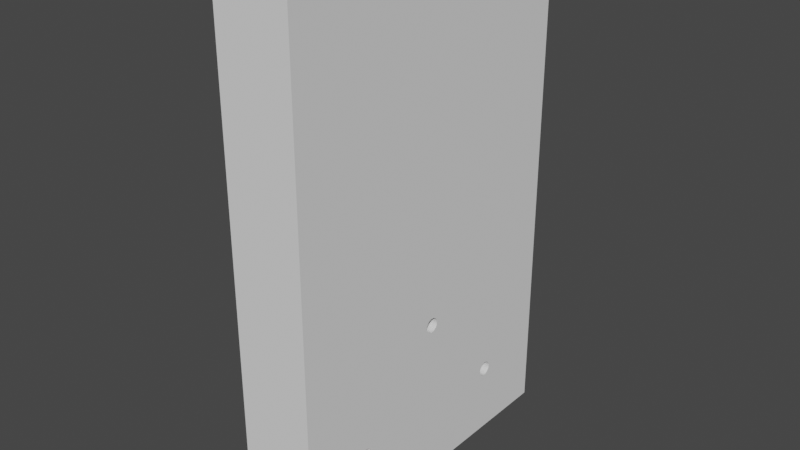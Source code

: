# Source: Door.blend  (saved by Blender 2.82.7; exported with 4.5.12 LTS)
import bpy
from mathutils import Matrix  # noqa: F401  (used for matrix-valued properties, if any)

bpy.ops.wm.read_factory_settings(use_empty=True)
scene = bpy.context.scene
scene.name = 'Scene'

# ---- collections
col_collection = bpy.data.collections.new('Collection'); scene.collection.children.link(col_collection)

# ---- world
world_world = bpy.data.worlds.new('World'); scene.world = world_world
world_world.use_nodes = True; world_world.node_tree.nodes.clear()
_N = world_world.node_tree.nodes; _L = world_world.node_tree.links
n0 = _N.new('ShaderNodeOutputWorld'); n0.name = 'World Output'; n0.location = (300, 300)
n1 = _N.new('ShaderNodeBackground'); n1.name = 'Background'; n1.location = (10, 300)
n1.inputs[0].default_value = (0.05088, 0.05088, 0.05088, 1.0)
_L.new(n1.outputs[0], n0.inputs[0])
n0.is_active_output = True
world_world.color = (0.05088, 0.05088, 0.05088)
world_world.use_sun_shadow = False
world_world.sun_shadow_jitter_overblur = 0.0

# ---- meshes
me_cube_001 = bpy.data.meshes.new('Cube.001')
me_cube_001.from_pydata([(0.1024, 1.521e-08, 0.7784), (0.1024, -0.01114, 0.7773), (0.1024, -0.02185, 0.774), (0.1024, -0.03172, 0.7688), (0.1024, -0.04038, 0.7617), (0.1024, -0.04748, 0.753), (0.1024, -0.05276, 0.7431), (0.1024, -0.056, 0.7324), (0.1024, -0.0571, 0.7213), (0.1024, -0.056, 0.7102), (0.1024, -0.05276, 0.6994), (0.1024, -0.04748, 0.6896), (0.1024, -0.04038, 0.6809), (0.1024, -0.03172, 0.6738), (0.1024, -0.02185, 0.6685), (0.1024, -0.01114, 0.6653), (0.1024, 3.381e-08, 0.6642), (0.1024, 0.01114, 0.6653), (0.1024, 0.02185, 0.6685), (0.1024, 0.03172, 0.6738), (0.1024, 0.04038, 0.6809), (0.1024, 0.04748, 0.6896), (0.1024, 0.05276, 0.6994), (0.1024, 0.056, 0.7102), (0.1024, 0.0571, 0.7213), (0.1024, 0.056, 0.7324), (0.1024, 0.05276, 0.7431), (0.1024, 0.04748, 0.753), (0.1024, 0.04038, 0.7617), (0.1024, 0.03172, 0.7688), (0.1024, 0.02185, 0.774), (0.1024, 0.01114, 0.7773), (0.06772, -0.01546, 0.799), (0.06772, 1.903e-08, 0.8005), (0.06772, -0.03032, 0.7945), (0.06772, -0.04402, 0.7872), (0.06772, -0.05603, 0.7773), (0.06772, -0.06589, 0.7653), (0.06772, -0.07321, 0.7516), (0.06772, -0.07772, 0.7368), (0.06772, -0.07924, 0.7213), (0.06772, -0.07772, 0.7058), (0.06772, -0.07321, 0.691), (0.06772, -0.06589, 0.6773), (0.06772, -0.05603, 0.6653), (0.06772, -0.04402, 0.6554), (0.06772, -0.03032, 0.6481), (0.06772, -0.01546, 0.6436), (0.06772, 4.485e-08, 0.6421), (0.06772, 0.01546, 0.6436), (0.06772, 0.03032, 0.6481), (0.06772, 0.04402, 0.6554), (0.06772, 0.05603, 0.6653), (0.06772, 0.06589, 0.6773), (0.06772, 0.07321, 0.691), (0.06772, 0.07772, 0.7058), (0.06772, 0.07924, 0.7213), (0.06772, 0.07772, 0.7368), (0.06772, 0.07321, 0.7516), (0.06772, 0.06589, 0.7653), (0.06772, 0.05603, 0.7773), (0.06772, 0.04402, 0.7872), (0.06772, 0.03032, 0.7945), (0.06772, 0.01546, 0.799), (0.1434, 0.6732, 0.0571), (0.1434, 0.6621, 0.056), (0.1434, 0.6514, 0.05276), (0.1434, 0.6415, 0.04748), (0.1434, 0.6328, 0.04038), (0.1434, 0.6257, 0.03172), (0.1434, 0.6204, 0.02185), (0.1434, 0.6172, 0.01114), (0.1434, 0.6161, -2.002e-09), (0.1434, 0.6172, -0.01114), (0.1434, 0.6204, -0.02185), (0.1434, 0.6257, -0.03172), (0.1434, 0.6328, -0.04038), (0.1434, 0.6415, -0.04748), (0.1434, 0.6514, -0.05276), (0.1434, 0.6621, -0.056), (0.1434, 0.6732, -0.0571), (0.1434, 0.6843, -0.056), (0.1434, 0.6951, -0.05276), (0.1434, 0.7049, -0.04748), (0.1434, 0.7136, -0.04038), (0.1434, 0.7207, -0.03172), (0.1434, 0.726, -0.02185), (0.1434, 0.7292, -0.01114), (0.1434, 0.7303, 4.882e-08), (0.1434, 0.7292, 0.01114), (0.1434, 0.726, 0.02185), (0.1434, 0.7207, 0.03172), (0.1434, 0.7136, 0.04038), (0.1434, 0.7049, 0.04748), (0.1434, 0.6951, 0.05276), (0.1434, 0.6843, 0.056), (0.1088, 0.6577, 0.07772), (0.1088, 0.6732, 0.07924), (0.1088, 0.6429, 0.07321), (0.1088, 0.6292, 0.06589), (0.1088, 0.6172, 0.05603), (0.1088, 0.6073, 0.04402), (0.1088, 0.6, 0.03032), (0.1088, 0.5955, 0.01546), (0.1088, 0.594, -2.578e-08), (0.1088, 0.5955, -0.01546), (0.1088, 0.6, -0.03032), (0.1088, 0.6073, -0.04402), (0.1088, 0.6172, -0.05603), (0.1088, 0.6292, -0.06589), (0.1088, 0.6429, -0.07321), (0.1088, 0.6577, -0.07772), (0.1088, 0.6732, -0.07924), (0.1088, 0.6887, -0.07772), (0.1088, 0.7035, -0.07321), (0.1088, 0.7172, -0.06589), (0.1088, 0.7292, -0.05603), (0.1088, 0.7391, -0.04402), (0.1088, 0.7464, -0.03032), (0.1088, 0.7509, -0.01546), (0.1088, 0.7524, 4.475e-08), (0.1088, 0.7509, 0.01546), (0.1088, 0.7464, 0.03032), (0.1088, 0.7391, 0.04402), (0.1088, 0.7292, 0.05603), (0.1088, 0.7172, 0.06589), (0.1088, 0.7035, 0.07321), (0.1088, 0.6887, 0.07772), (0.1434, -0.7157, 0.0571), (0.1434, -0.7268, 0.056), (0.1434, -0.7376, 0.05276), (0.1434, -0.7474, 0.04748), (0.1434, -0.7561, 0.04038), (0.1434, -0.7632, 0.03172), (0.1434, -0.7685, 0.02185), (0.1434, -0.7717, 0.01114), (0.1434, -0.7728, -2.002e-09), (0.1434, -0.7717, -0.01114), (0.1434, -0.7685, -0.02185), (0.1434, -0.7632, -0.03172), (0.1434, -0.7561, -0.04038), (0.1434, -0.7474, -0.04748), (0.1434, -0.7376, -0.05276), (0.1434, -0.7268, -0.056), (0.1434, -0.7157, -0.0571), (0.1434, -0.7046, -0.056), (0.1434, -0.6938, -0.05276), (0.1434, -0.684, -0.04748), (0.1434, -0.6753, -0.04038), (0.1434, -0.6682, -0.03172), (0.1434, -0.6629, -0.02185), (0.1434, -0.6597, -0.01114), (0.1434, -0.6586, 4.882e-08), (0.1434, -0.6597, 0.01114), (0.1434, -0.6629, 0.02185), (0.1434, -0.6682, 0.03172), (0.1434, -0.6753, 0.04038), (0.1434, -0.684, 0.04748), (0.1434, -0.6938, 0.05276), (0.1434, -0.7046, 0.056), (0.1088, -0.7312, 0.07772), (0.1088, -0.7157, 0.07924), (0.1088, -0.746, 0.07321), (0.1088, -0.7597, 0.06589), (0.1088, -0.7717, 0.05603), (0.1088, -0.7816, 0.04402), (0.1088, -0.7889, 0.03032), (0.1088, -0.7934, 0.01546), (0.1088, -0.7949, -2.578e-08), (0.1088, -0.7934, -0.01546), (0.1088, -0.7889, -0.03032), (0.1088, -0.7816, -0.04402), (0.1088, -0.7717, -0.05603), (0.1088, -0.7597, -0.06589), (0.1088, -0.746, -0.07321), (0.1088, -0.7312, -0.07772), (0.1088, -0.7157, -0.07924), (0.1088, -0.7002, -0.07772), (0.1088, -0.6854, -0.07321), (0.1088, -0.6717, -0.06589), (0.1088, -0.6597, -0.05603), (0.1088, -0.6498, -0.04402), (0.1088, -0.6425, -0.03032), (0.1088, -0.638, -0.01546), (0.1088, -0.6365, 4.475e-08), (0.1088, -0.638, 0.01546), (0.1088, -0.6425, 0.03032), (0.1088, -0.6498, 0.04402), (0.1088, -0.6597, 0.05603), (0.1088, -0.6717, 0.06589), (0.1088, -0.6854, 0.07321), (0.1088, -0.7002, 0.07772), (-0.2954, -1.275, -0.5586), (-0.2954, -1.275, 3.407), (-0.2954, 1.275, -0.5586), (-0.2954, 1.275, 3.407), (0.2954, -1.275, -0.5586), (0.2954, -1.275, 3.407), (0.2954, 1.275, -0.5586), (0.2954, 1.275, 3.407), (0.2954, -0.7561, 0.04038), (0.2954, -0.6753, 0.04038), (0.2954, -0.6753, -0.04038), (0.2954, -0.6629, -0.02185), (0.2954, -0.6682, 0.03172), (0.2954, -0.7157, 0.0571), (0.2954, -0.6597, -0.01114), (0.2954, -0.7632, 0.03172), (0.2954, -0.7561, -0.04038), (0.2954, -0.7632, -0.03172), (0.2954, -0.7376, -0.05276), (0.2954, -0.6938, 0.05276), (0.2954, -0.6586, 5.547e-08), (0.2954, -0.6597, 0.01114), (0.2954, -0.6682, -0.03172), (0.2954, -0.7046, 0.056), (0.2954, -0.684, 0.04748), (0.2954, -0.7268, 0.056), (0.2954, -0.7474, 0.04748), (0.2954, -0.7376, 0.05276), (0.2954, -0.6629, 0.02185), (0.2954, -0.7474, -0.04748), (0.2954, -0.7728, 4.64e-09), (0.2954, -0.7046, -0.056), (0.2954, -0.7685, -0.02185), (0.2954, -0.684, -0.04748), (0.2954, -0.7717, -0.01114), (0.2954, -0.7717, 0.01114), (0.2954, -0.7157, -0.0571), (0.2954, -0.7268, -0.056), (0.2954, -0.6938, -0.05276), (0.2954, -0.7685, 0.02185), (0.2954, 0.6328, 0.04038), (0.2954, 0.7136, 0.04038), (0.2954, 0.7136, -0.04038), (0.2954, 0.726, -0.02185), (0.2954, 0.7207, 0.03172), (0.2954, 0.6732, 0.0571), (0.2954, 0.7292, -0.01114), (0.2954, 0.6257, 0.03172), (0.2954, 0.6328, -0.04038), (0.2954, 0.6257, -0.03172), (0.2954, 0.6514, -0.05276), (0.2954, 0.6951, 0.05276), (0.2954, 0.7303, 5.547e-08), (0.2954, 0.7292, 0.01114), (0.2954, 0.7207, -0.03172), (0.2954, 0.6843, 0.056), (0.2954, 0.7049, 0.04748), (0.2954, 0.6621, 0.056), (0.2954, 0.6415, 0.04748), (0.2954, 0.6514, 0.05276), (0.2954, 0.726, 0.02185), (0.2954, 0.6415, -0.04748), (0.2954, 0.6161, 4.64e-09), (0.2954, 0.6843, -0.056), (0.2954, 0.6204, -0.02185), (0.2954, 0.7049, -0.04748), (0.2954, 0.6172, -0.01114), (0.2954, 0.6172, 0.01114), (0.2954, 0.6732, -0.0571), (0.2954, 0.6621, -0.056), (0.2954, 0.6951, -0.05276), (0.2954, 0.6204, 0.02185), (0.2954, -0.04038, 0.7617), (0.2954, 0.04038, 0.7617), (0.2954, 0.04038, 0.6809), (0.2954, 0.05276, 0.6994), (0.2954, 0.04748, 0.753), (0.2954, 6.771e-09, 0.7784), (0.2954, 0.056, 0.7102), (0.2954, -0.04748, 0.753), (0.2954, -0.04038, 0.6809), (0.2954, -0.04748, 0.6896), (0.2954, -0.02185, 0.6685), (0.2954, 0.02185, 0.774), (0.2954, 0.0571, 0.7213), (0.2954, 0.056, 0.7324), (0.2954, 0.04748, 0.6896), (0.2954, 0.01114, 0.7773), (0.2954, 0.03172, 0.7688), (0.2954, -0.01114, 0.7773), (0.2954, -0.03172, 0.7688), (0.2954, -0.02185, 0.774), (0.2954, 0.05276, 0.7431), (0.2954, -0.03172, 0.6738), (0.2954, -0.0571, 0.7213), (0.2954, 0.01114, 0.6653), (0.2954, -0.05276, 0.6994), (0.2954, 0.03172, 0.6738), (0.2954, -0.056, 0.7102), (0.2954, -0.056, 0.7324), (0.2954, 2.538e-08, 0.6642), (0.2954, -0.01114, 0.6653), (0.2954, 0.02185, 0.6685), (0.2954, -0.05276, 0.7431)], [], [(9, 41, 40, 8), (32, 34, 35, 36, 37, 38, 39, 40, 41, 42, 43, 44, 45, 46, 47, 48, 49, 50, 51, 52, 53, 54, 55, 56, 57, 58, 59, 60, 61, 62, 63, 33), (18, 50, 49, 17), (27, 59, 58, 26), (5, 37, 36, 4), (14, 46, 45, 13), (23, 55, 54, 22), (1, 32, 33, 0), (0, 33, 63, 31), (10, 42, 41, 9), (19, 51, 50, 18), (28, 60, 59, 27), (6, 38, 37, 5), (15, 47, 46, 14), (24, 56, 55, 23), (2, 34, 32, 1), (11, 43, 42, 10), (20, 52, 51, 19), (29, 61, 60, 28), (7, 39, 38, 6), (16, 48, 47, 15), (25, 57, 56, 24), (3, 35, 34, 2), (12, 44, 43, 11), (21, 53, 52, 20), (30, 62, 61, 29), (8, 40, 39, 7), (17, 49, 48, 16), (26, 58, 57, 25), (4, 36, 35, 3), (13, 45, 44, 12), (22, 54, 53, 21), (31, 63, 62, 30), (73, 105, 104, 72), (96, 98, 99, 100, 101, 102, 103, 104, 105, 106, 107, 108, 109, 110, 111, 112, 113, 114, 115, 116, 117, 118, 119, 120, 121, 122, 123, 124, 125, 126, 127, 97), (82, 114, 113, 81), (91, 123, 122, 90), (69, 101, 100, 68), (78, 110, 109, 77), (87, 119, 118, 86), (65, 96, 97, 64), (64, 97, 127, 95), (74, 106, 105, 73), (83, 115, 114, 82), (92, 124, 123, 91), (70, 102, 101, 69), (79, 111, 110, 78), (88, 120, 119, 87), (66, 98, 96, 65), (75, 107, 106, 74), (84, 116, 115, 83), (93, 125, 124, 92), (71, 103, 102, 70), (80, 112, 111, 79), (89, 121, 120, 88), (67, 99, 98, 66), (76, 108, 107, 75), (85, 117, 116, 84), (94, 126, 125, 93), (72, 104, 103, 71), (81, 113, 112, 80), (90, 122, 121, 89), (68, 100, 99, 67), (77, 109, 108, 76), (86, 118, 117, 85), (95, 127, 126, 94), (137, 169, 168, 136), (160, 162, 163, 164, 165, 166, 167, 168, 169, 170, 171, 172, 173, 174, 175, 176, 177, 178, 179, 180, 181, 182, 183, 184, 185, 186, 187, 188, 189, 190, 191, 161), (146, 178, 177, 145), (155, 187, 186, 154), (133, 165, 164, 132), (142, 174, 173, 141), (151, 183, 182, 150), (129, 160, 161, 128), (128, 161, 191, 159), (138, 170, 169, 137), (147, 179, 178, 146), (156, 188, 187, 155), (134, 166, 165, 133), (143, 175, 174, 142), (152, 184, 183, 151), (130, 162, 160, 129), (139, 171, 170, 138), (148, 180, 179, 147), (157, 189, 188, 156), (135, 167, 166, 134), (144, 176, 175, 143), (153, 185, 184, 152), (131, 163, 162, 130), (140, 172, 171, 139), (149, 181, 180, 148), (158, 190, 189, 157), (136, 168, 167, 135), (145, 177, 176, 144), (154, 186, 185, 153), (132, 164, 163, 131), (141, 173, 172, 140), (150, 182, 181, 149), (159, 191, 190, 158), (192, 193, 195, 194), (194, 195, 199, 198), (198, 199, 244, 238, 235, 246, 234, 257, 262, 255, 260, 261, 242, 253, 240, 241, 256, 258, 254, 212, 206, 203, 214, 202, 225, 230, 223, 228, 229, 210, 221, 208, 209, 224, 226, 222, 197, 196), (196, 197, 193, 192), (194, 198, 196, 192), (199, 195, 193, 197), (217, 129, 128, 205), (220, 154, 153, 213), (200, 132, 131, 218), (222, 136, 135, 227), (211, 158, 157, 216), (205, 128, 159, 215), (231, 134, 133, 207), (212, 152, 151, 206), (228, 144, 143, 229), (226, 137, 136, 222), (225, 147, 146, 230), (227, 135, 134, 231), (230, 146, 145, 223), (215, 159, 158, 211), (202, 148, 147, 225), (206, 151, 150, 203), (210, 142, 141, 221), (218, 131, 130, 219), (203, 150, 149, 214), (204, 155, 154, 220), (201, 156, 155, 204), (213, 153, 152, 212), (214, 149, 148, 202), (209, 139, 138, 224), (219, 130, 129, 217), (216, 157, 156, 201), (224, 138, 137, 226), (223, 145, 144, 228), (229, 143, 142, 210), (197, 222, 227, 231, 207, 200, 218, 219, 217, 205, 215, 211, 216, 201, 204, 220, 213, 212, 199), (208, 140, 139, 209), (221, 141, 140, 208), (207, 133, 132, 200), (249, 65, 64, 237), (252, 90, 89, 245), (232, 68, 67, 250), (254, 72, 71, 259), (243, 94, 93, 248), (237, 64, 95, 247), (263, 70, 69, 239), (212, 254, 259, 263, 239, 232, 250, 251, 249, 237, 276, 270, 267, 278, 266, 289, 294, 287, 292, 293, 274, 285, 272, 273, 288, 290, 286), (244, 88, 87, 238), (260, 80, 79, 261), (258, 73, 72, 254), (257, 83, 82, 262), (259, 71, 70, 263), (262, 82, 81, 255), (247, 95, 94, 243), (234, 84, 83, 257), (238, 87, 86, 235), (242, 78, 77, 253), (250, 67, 66, 251), (235, 86, 85, 246), (236, 91, 90, 252), (233, 92, 91, 236), (245, 89, 88, 244), (246, 85, 84, 234), (241, 75, 74, 256), (251, 66, 65, 249), (248, 93, 92, 233), (256, 74, 73, 258), (255, 81, 80, 260), (261, 79, 78, 242), (240, 76, 75, 241), (253, 77, 76, 240), (239, 69, 68, 232), (281, 1, 0, 269), (284, 26, 25, 277), (264, 4, 3, 282), (286, 8, 7, 291), (275, 30, 29, 280), (269, 0, 31, 279), (295, 6, 5, 271), (276, 24, 23, 270), (292, 16, 15, 293), (290, 9, 8, 286), (289, 19, 18, 294), (291, 7, 6, 295), (294, 18, 17, 287), (279, 31, 30, 275), (266, 20, 19, 289), (270, 23, 22, 267), (274, 14, 13, 285), (282, 3, 2, 283), (267, 22, 21, 278), (268, 27, 26, 284), (265, 28, 27, 268), (277, 25, 24, 276), (286, 291, 295, 271, 264, 282, 283, 281, 269, 279, 275, 280, 265, 268, 284, 277, 276, 237, 247, 243, 248, 233, 236, 252, 245, 244, 199, 212), (278, 21, 20, 266), (273, 11, 10, 288), (283, 2, 1, 281), (280, 29, 28, 265), (288, 10, 9, 290), (287, 17, 16, 292), (293, 15, 14, 274), (272, 12, 11, 273), (285, 13, 12, 272), (271, 5, 4, 264)])
_uv = me_cube_001.uv_layers.new(name='UVMap')
_uv.uv.foreach_set('vector', [0.7188, 1.0, 0.7188, 1.0, 0.75, 1.0, 0.75, 1.0, 0.2968, 0.4854, 0.3418, 0.4717, 0.3833, 0.4496, 0.4197, 0.4197, 0.4496, 0.3833, 0.4717, 0.3418, 0.4854, 0.2968, 0.49, 0.25, 0.4854, 0.2032, 0.4717, 0.1582, 0.4496, 0.1167, 0.4197, 0.08029, 0.3833, 0.05045, 0.3418, 0.02827, 0.2968, 0.01461, 0.25, 0.01, 0.2032, 0.01461, 0.1582, 0.02827, 0.1167, 0.05045, 0.08029, 0.08029, 0.05045, 0.1167, 0.02827, 0.1582, 0.01461, 0.2032, 0.01, 0.25, 0.01461, 0.2968, 0.02827, 0.3418, 0.05045, 0.3833, 0.08029, 0.4197, 0.1167, 0.4496, 0.1582, 0.4717, 0.2032, 0.4854, 0.25, 0.49, 0.4375, 1.0, 0.4375, 1.0, 0.4688, 1.0, 0.4688, 1.0, 0.1562, 1.0, 0.1562, 1.0, 0.1875, 1.0, 0.1875, 1.0, 0.8438, 1.0, 0.8438, 1.0, 0.875, 1.0, 0.875, 1.0, 0.5625, 1.0, 0.5625, 1.0, 0.5938, 1.0, 0.5938, 1.0, 0.2812, 1.0, 0.2812, 1.0, 0.3125, 1.0, 0.3125, 1.0, 0.9688, 1.0, 0.9688, 1.0, 1.0, 1.0, 1.0, 1.0, 0.0, 1.0, 0.0, 1.0, 0.03125, 1.0, 0.03125, 1.0, 0.6875, 1.0, 0.6875, 1.0, 0.7188, 1.0, 0.7188, 1.0, 0.4062, 1.0, 0.4062, 1.0, 0.4375, 1.0, 0.4375, 1.0, 0.125, 1.0, 0.125, 1.0, 0.1562, 1.0, 0.1562, 1.0, 0.8125, 1.0, 0.8125, 1.0, 0.8438, 1.0, 0.8438, 1.0, 0.5312, 1.0, 0.5312, 1.0, 0.5625, 1.0, 0.5625, 1.0, 0.25, 1.0, 0.25, 1.0, 0.2812, 1.0, 0.2812, 1.0, 0.9375, 1.0, 0.9375, 1.0, 0.9688, 1.0, 0.9688, 1.0, 0.6562, 1.0, 0.6562, 1.0, 0.6875, 1.0, 0.6875, 1.0, 0.375, 1.0, 0.375, 1.0, 0.4062, 1.0, 0.4062, 1.0, 0.09375, 1.0, 0.09375, 1.0, 0.125, 1.0, 0.125, 1.0, 0.7812, 1.0, 0.7812, 1.0, 0.8125, 1.0, 0.8125, 1.0, 0.5, 1.0, 0.5, 1.0, 0.5312, 1.0, 0.5312, 1.0, 0.2188, 1.0, 0.2188, 1.0, 0.25, 1.0, 0.25, 1.0, 0.9062, 1.0, 0.9062, 1.0, 0.9375, 1.0, 0.9375, 1.0, 0.625, 1.0, 0.625, 1.0, 0.6562, 1.0, 0.6562, 1.0, 0.3438, 1.0, 0.3438, 1.0, 0.375, 1.0, 0.375, 1.0, 0.0625, 1.0, 0.0625, 1.0, 0.09375, 1.0, 0.09375, 1.0, 0.75, 1.0, 0.75, 1.0, 0.7812, 1.0, 0.7812, 1.0, 0.4688, 1.0, 0.4688, 1.0, 0.5, 1.0, 0.5, 1.0, 0.1875, 1.0, 0.1875, 1.0, 0.2188, 1.0, 0.2188, 1.0, 0.875, 1.0, 0.875, 1.0, 0.9062, 1.0, 0.9062, 1.0, 0.5938, 1.0, 0.5938, 1.0, 0.625, 1.0, 0.625, 1.0, 0.3125, 1.0, 0.3125, 1.0, 0.3438, 1.0, 0.3438, 1.0, 0.03125, 1.0, 0.03125, 1.0, 0.0625, 1.0, 0.0625, 1.0, -0.2056, 0.7688, -0.2096, 0.7582, -0.2054, 0.7581, -0.2026, 0.7687, -0.4051, 0.7958, -0.4086, 0.799, -0.4127, 0.8015, -0.4173, 0.8032, -0.4222, 0.8041, -0.4271, 0.8041, -0.432, 0.8032, -0.4365, 0.8015, -0.4407, 0.799, -0.4441, 0.7958, -0.4469, 0.792, -0.4488, 0.7878, -0.4498, 0.7834, -0.4498, 0.7788, -0.4488, 0.7744, -0.4469, 0.7702, -0.4441, 0.7664, -0.4407, 0.7632, -0.4365, 0.7606, -0.432, 0.7589, -0.4271, 0.758, -0.4222, 0.758, -0.4173, 0.7589, -0.4127, 0.7606, -0.4086, 0.7632, -0.4051, 0.7664, -0.4024, 0.7702, -0.4005, 0.7744, -0.3995, 0.7788, -0.3995, 0.7834, -0.4005, 0.7878, -0.4024, 0.792, -0.3885, 0.7692, -0.3913, 0.7584, -0.3866, 0.7581, -0.3851, 0.769, -0.3143, 0.7689, -0.3177, 0.7584, -0.3132, 0.7582, -0.311, 0.7688, -0.1922, 0.7688, -0.1909, 0.7582, -0.1861, 0.7584, -0.1887, 0.769, -0.3746, 0.769, -0.372, 0.7581, -0.3677, 0.7584, -0.3714, 0.7692, -0.3004, 0.7687, -0.2985, 0.7581, -0.2939, 0.7582, -0.2971, 0.7688, -0.1389, 0.7687, -0.1409, 0.7581, -0.136, 0.758, -0.1354, 0.7687, -0.1354, 0.7687, -0.136, 0.758, -0.1311, 0.758, -0.1318, 0.7687, -0.2083, 0.769, -0.2133, 0.7584, -0.2096, 0.7582, -0.2056, 0.7688, -0.3916, 0.7694, -0.3957, 0.7587, -0.3913, 0.7584, -0.3885, 0.7692, -0.3172, 0.7691, -0.3218, 0.7586, -0.3177, 0.7584, -0.3143, 0.7689, -0.1957, 0.7687, -0.1959, 0.7581, -0.1909, 0.7582, -0.1922, 0.7688, -0.378, 0.7689, -0.3768, 0.758, -0.372, 0.7581, -0.3746, 0.769, -0.3039, 0.7687, -0.3034, 0.758, -0.2985, 0.7581, -0.3004, 0.7687, -0.1422, 0.7688, -0.1455, 0.7583, -0.1409, 0.7581, -0.1389, 0.7687, -0.2104, 0.7691, -0.2162, 0.7586, -0.2133, 0.7584, -0.2083, 0.769, -0.3944, 0.7698, -0.3995, 0.7592, -0.3957, 0.7587, -0.3916, 0.7694, -0.125, 0.7688, -0.1217, 0.7583, -0.1176, 0.7585, -0.1221, 0.769, -0.1992, 0.7687, -0.2008, 0.758, -0.1959, 0.7581, -0.1957, 0.7687, -0.3815, 0.7689, -0.3817, 0.758, -0.3768, 0.758, -0.378, 0.7689, -0.3075, 0.7687, -0.3083, 0.7581, -0.3034, 0.758, -0.3039, 0.7687, -0.1452, 0.769, -0.1496, 0.7585, -0.1455, 0.7583, -0.1422, 0.7688, -0.3687, 0.7694, -0.3638, 0.7587, -0.3607, 0.7592, -0.3664, 0.7698, -0.2941, 0.7689, -0.2898, 0.7584, -0.2863, 0.7586, -0.2916, 0.7691, -0.1283, 0.7687, -0.1262, 0.7581, -0.1217, 0.7583, -0.125, 0.7688, -0.2026, 0.7687, -0.2054, 0.7581, -0.2008, 0.758, -0.1992, 0.7687, -0.3851, 0.769, -0.3866, 0.7581, -0.3817, 0.758, -0.3815, 0.7689, -0.311, 0.7688, -0.3132, 0.7582, -0.3083, 0.7581, -0.3075, 0.7687, -0.1887, 0.769, -0.1861, 0.7584, -0.1816, 0.7586, -0.1855, 0.7691, -0.3714, 0.7692, -0.3677, 0.7584, -0.3638, 0.7587, -0.3687, 0.7694, -0.2971, 0.7688, -0.2939, 0.7582, -0.2898, 0.7584, -0.2941, 0.7689, -0.1318, 0.7687, -0.1311, 0.758, -0.1262, 0.7581, -0.1283, 0.7687, -0.2402, 0.7688, -0.2442, 0.7582, -0.24, 0.7581, -0.2371, 0.7687, -0.4944, 0.7664, -0.4909, 0.7632, -0.4868, 0.7606, -0.4822, 0.7589, -0.4774, 0.758, -0.4724, 0.758, -0.4676, 0.7589, -0.463, 0.7606, -0.4589, 0.7632, -0.4554, 0.7664, -0.4526, 0.7702, -0.4507, 0.7744, -0.4498, 0.7788, -0.4498, 0.7834, -0.4507, 0.7878, -0.4526, 0.792, -0.4554, 0.7958, -0.4589, 0.799, -0.463, 0.8015, -0.4676, 0.8032, -0.4724, 0.8041, -0.4774, 0.8041, -0.4822, 0.8032, -0.4868, 0.8015, -0.4909, 0.799, -0.4944, 0.7958, -0.4971, 0.792, -0.499, 0.7878, -0.5, 0.7834, -0.5, 0.7788, -0.499, 0.7744, -0.4971, 0.7702, -0.3496, 0.7692, -0.3525, 0.7584, -0.3478, 0.7581, -0.3462, 0.769, -0.2787, 0.7689, -0.2822, 0.7584, -0.2776, 0.7582, -0.2754, 0.7688, -0.2267, 0.7688, -0.2255, 0.7582, -0.2207, 0.7584, -0.2232, 0.769, -0.3357, 0.769, -0.3332, 0.7581, -0.3288, 0.7584, -0.3326, 0.7692, -0.2649, 0.7687, -0.263, 0.7581, -0.2584, 0.7582, -0.2616, 0.7688, -0.1709, 0.7687, -0.1729, 0.7581, -0.168, 0.758, -0.1674, 0.7687, -0.1674, 0.7687, -0.168, 0.758, -0.1631, 0.758, -0.1638, 0.7687, -0.2428, 0.769, -0.2478, 0.7584, -0.2442, 0.7582, -0.2402, 0.7688, -0.3528, 0.7694, -0.3569, 0.7587, -0.3525, 0.7584, -0.3496, 0.7692, -0.2817, 0.7691, -0.2863, 0.7586, -0.2822, 0.7584, -0.2787, 0.7689, -0.2303, 0.7687, -0.2304, 0.7581, -0.2255, 0.7582, -0.2267, 0.7688, -0.3391, 0.7689, -0.3379, 0.758, -0.3332, 0.7581, -0.3357, 0.769, -0.2684, 0.7687, -0.2678, 0.758, -0.263, 0.7581, -0.2649, 0.7687, -0.1742, 0.7688, -0.1775, 0.7583, -0.1729, 0.7581, -0.1709, 0.7687, -0.2449, 0.7691, -0.2507, 0.7586, -0.2478, 0.7584, -0.2428, 0.769, -0.3555, 0.7698, -0.3607, 0.7592, -0.3569, 0.7587, -0.3528, 0.7694, -0.1571, 0.7688, -0.1537, 0.7583, -0.1496, 0.7585, -0.1541, 0.769, -0.2338, 0.7687, -0.2353, 0.758, -0.2304, 0.7581, -0.2303, 0.7687, -0.3427, 0.7689, -0.3428, 0.758, -0.3379, 0.758, -0.3391, 0.7689, -0.2719, 0.7687, -0.2728, 0.7581, -0.2678, 0.758, -0.2684, 0.7687, -0.1772, 0.769, -0.1816, 0.7585, -0.1775, 0.7583, -0.1742, 0.7688, -0.3298, 0.7694, -0.325, 0.7587, -0.3218, 0.7592, -0.3275, 0.7698, -0.2586, 0.7689, -0.2543, 0.7584, -0.2507, 0.7586, -0.256, 0.7691, -0.1603, 0.7687, -0.1583, 0.7581, -0.1537, 0.7583, -0.1571, 0.7688, -0.2371, 0.7687, -0.24, 0.7581, -0.2353, 0.758, -0.2338, 0.7687, -0.3462, 0.769, -0.3478, 0.7581, -0.3428, 0.758, -0.3427, 0.7689, -0.2754, 0.7688, -0.2776, 0.7582, -0.2728, 0.7581, -0.2719, 0.7687, -0.2232, 0.769, -0.2207, 0.7584, -0.2162, 0.7586, -0.22, 0.7691, -0.3326, 0.7692, -0.3288, 0.7584, -0.325, 0.7587, -0.3298, 0.7694, -0.2616, 0.7688, -0.2584, 0.7582, -0.2543, 0.7584, -0.2586, 0.7689, -0.1638, 0.7687, -0.1631, 0.758, -0.1583, 0.7581, -0.1603, 0.7687, 0.3125, 0.758, 0.3125, -0.5, 1.125, -0.5, 1.125, 0.758, 1.313, 0.6326, 1.313, -0.5, 1.5, -0.4927, 1.5, 0.6399, 0.3125, -0.5, 0.3125, 0.758, 0.1389, 0.129, 0.1386, 0.1258, 0.1375, 0.1226, 0.1358, 0.1197, 0.1336, 0.1172, 0.1308, 0.1151, 0.1277, 0.1136, 0.1243, 0.1126, 0.1207, 0.1123, 0.1172, 0.1126, 0.1138, 0.1136, 0.1106, 0.1151, 0.1079, 0.1172, 0.1056, 0.1197, 0.1039, 0.1226, 0.1029, 0.1258, 0.1025, 0.129, -0.3035, 0.129, -0.3039, 0.1258, -0.3049, 0.1226, -0.3066, 0.1197, -0.3089, 0.1172, -0.3116, 0.1151, -0.3148, 0.1136, -0.3182, 0.1126, -0.3217, 0.1123, -0.3253, 0.1126, -0.3287, 0.1136, -0.3318, 0.1151, -0.3346, 0.1172, -0.3369, 0.1197, -0.3385, 0.1226, -0.3396, 0.1258, -0.3399, 0.129, -0.5, 0.758, -0.5, -0.5, 1.313, -0.5, 1.313, 0.7529, 1.125, 0.7543, 1.125, -0.4986, 1.313, 0.6399, 1.5, 0.6413, 1.5, 1.384, 1.313, 1.383, 1.312, 1.5, 1.125, 1.5, 1.125, 0.7543, 1.312, 0.7543, -0.1709, 0.813, -0.1709, 0.7687, -0.1674, 0.7687, -0.1674, 0.8129, -0.2751, 0.8131, -0.2754, 0.7688, -0.2719, 0.7687, -0.2716, 0.813, -0.2243, 0.8132, -0.2232, 0.769, -0.22, 0.7691, -0.2211, 0.8134, -0.2382, 0.813, -0.2371, 0.7687, -0.2338, 0.7687, -0.2349, 0.8129, -0.1603, 0.813, -0.1603, 0.7687, -0.1571, 0.7688, -0.157, 0.8131, -0.1674, 0.8129, -0.1674, 0.7687, -0.1638, 0.7687, -0.1638, 0.8129, -0.2314, 0.813, -0.2303, 0.7687, -0.2267, 0.7688, -0.2278, 0.8131, -0.268, 0.8129, -0.2684, 0.7687, -0.2649, 0.7687, -0.2645, 0.813, -0.342, 0.813, -0.3427, 0.7689, -0.3391, 0.7689, -0.3385, 0.813, -0.2413, 0.8131, -0.2402, 0.7688, -0.2371, 0.7687, -0.2382, 0.813, -0.3521, 0.8135, -0.3528, 0.7694, -0.3496, 0.7692, -0.349, 0.8132, -0.2349, 0.8129, -0.2338, 0.7687, -0.2303, 0.7687, -0.2314, 0.813, -0.349, 0.8132, -0.3496, 0.7692, -0.3462, 0.769, -0.3456, 0.813, -0.1638, 0.8129, -0.1638, 0.7687, -0.1603, 0.7687, -0.1603, 0.813, -0.3549, 0.8138, -0.3555, 0.7698, -0.3528, 0.7694, -0.3521, 0.8135, -0.2645, 0.813, -0.2649, 0.7687, -0.2616, 0.7688, -0.2612, 0.8131, -0.3351, 0.813, -0.3357, 0.769, -0.3326, 0.7692, -0.3319, 0.8132, -0.1772, 0.8133, -0.1772, 0.769, -0.1742, 0.7688, -0.1742, 0.8131, -0.2612, 0.8131, -0.2616, 0.7688, -0.2586, 0.7689, -0.2582, 0.8132, -0.2783, 0.8132, -0.2787, 0.7689, -0.2754, 0.7688, -0.2751, 0.8131, -0.2813, 0.8134, -0.2817, 0.7691, -0.2787, 0.7689, -0.2783, 0.8132, -0.2716, 0.813, -0.2719, 0.7687, -0.2684, 0.7687, -0.268, 0.8129, -0.2582, 0.8132, -0.2586, 0.7689, -0.256, 0.7691, -0.2557, 0.8134, -0.246, 0.8134, -0.2449, 0.7691, -0.2428, 0.769, -0.2439, 0.8132, -0.1742, 0.8131, -0.1742, 0.7688, -0.1709, 0.7687, -0.1709, 0.813, -0.157, 0.8131, -0.1571, 0.7688, -0.1541, 0.769, -0.1541, 0.8133, -0.2439, 0.8132, -0.2428, 0.769, -0.2402, 0.7688, -0.2413, 0.8131, -0.3456, 0.813, -0.3462, 0.769, -0.3427, 0.7689, -0.342, 0.813, -0.3385, 0.813, -0.3391, 0.7689, -0.3357, 0.769, -0.3351, 0.813, -0.5, 0.758, -0.3399, 0.129, -0.3396, 0.1323, -0.3385, 0.1354, -0.3369, 0.1383, -0.3346, 0.1408, -0.3318, 0.1429, -0.3287, 0.1444, -0.3253, 0.1454, -0.3217, 0.1457, -0.3182, 0.1454, -0.3148, 0.1444, -0.3116, 0.1429, -0.3089, 0.1408, -0.3066, 0.1383, -0.3049, 0.1354, -0.3039, 0.1323, -0.3035, 0.129, 0.3125, 0.758, -0.3292, 0.8135, -0.3298, 0.7694, -0.3275, 0.7698, -0.3269, 0.8138, -0.3319, 0.8132, -0.3326, 0.7692, -0.3298, 0.7694, -0.3292, 0.8135, -0.2278, 0.8131, -0.2267, 0.7688, -0.2232, 0.769, -0.2243, 0.8132, -0.1388, 0.813, -0.1389, 0.7687, -0.1354, 0.7687, -0.1353, 0.8129, -0.3106, 0.8131, -0.311, 0.7688, -0.3075, 0.7687, -0.3071, 0.813, -0.1898, 0.8132, -0.1887, 0.769, -0.1855, 0.7691, -0.1866, 0.8134, -0.2037, 0.813, -0.2026, 0.7687, -0.1992, 0.7687, -0.2003, 0.8129, -0.1283, 0.813, -0.1283, 0.7687, -0.125, 0.7688, -0.125, 0.8131, -0.1353, 0.8129, -0.1354, 0.7687, -0.1318, 0.7687, -0.1318, 0.8129, -0.1968, 0.813, -0.1957, 0.7687, -0.1922, 0.7688, -0.1933, 0.8131, -0.3035, 0.129, 0.1025, 0.129, 0.1029, 0.1323, 0.1039, 0.1354, 0.1056, 0.1383, 0.1079, 0.1408, 0.1106, 0.1429, 0.1138, 0.1444, 0.1172, 0.1454, 0.1207, 0.1457, -0.07555, 0.2622, -0.07589, 0.2602, -0.07693, 0.2582, -0.07861, 0.2564, -0.08087, 0.2548, -0.08363, 0.2535, -0.08678, 0.2525, -0.09018, 0.2519, -0.09374, 0.2517, -0.09728, 0.2519, -0.1007, 0.2525, -0.1038, 0.2534, -0.1066, 0.2548, -0.1089, 0.2563, -0.1105, 0.2582, -0.1116, 0.2601, -0.1119, 0.2622, -0.3036, 0.8129, -0.3039, 0.7687, -0.3004, 0.7687, -0.3001, 0.813, -0.3809, 0.813, -0.3815, 0.7689, -0.378, 0.7689, -0.3773, 0.813, -0.2067, 0.8131, -0.2056, 0.7688, -0.2026, 0.7687, -0.2037, 0.813, -0.391, 0.8135, -0.3916, 0.7694, -0.3885, 0.7692, -0.3878, 0.8132, -0.2003, 0.8129, -0.1992, 0.7687, -0.1957, 0.7687, -0.1968, 0.813, -0.3878, 0.8132, -0.3885, 0.7692, -0.3851, 0.769, -0.3844, 0.813, -0.1318, 0.8129, -0.1318, 0.7687, -0.1283, 0.7687, -0.1283, 0.813, -0.3937, 0.8138, -0.3944, 0.7698, -0.3916, 0.7694, -0.391, 0.8135, -0.3001, 0.813, -0.3004, 0.7687, -0.2971, 0.7688, -0.2968, 0.8131, -0.3739, 0.813, -0.3746, 0.769, -0.3714, 0.7692, -0.3708, 0.8132, -0.1451, 0.8133, -0.1452, 0.769, -0.1422, 0.7688, -0.1422, 0.8131, -0.2968, 0.8131, -0.2971, 0.7688, -0.2941, 0.7689, -0.2938, 0.8132, -0.3139, 0.8132, -0.3143, 0.7689, -0.311, 0.7688, -0.3106, 0.8131, -0.3168, 0.8134, -0.3172, 0.7691, -0.3143, 0.7689, -0.3139, 0.8132, -0.3071, 0.813, -0.3075, 0.7687, -0.3039, 0.7687, -0.3036, 0.8129, -0.2938, 0.8132, -0.2941, 0.7689, -0.2916, 0.7691, -0.2912, 0.8134, -0.2115, 0.8134, -0.2104, 0.7691, -0.2083, 0.769, -0.2094, 0.8132, -0.1422, 0.8131, -0.1422, 0.7688, -0.1389, 0.7687, -0.1388, 0.813, -0.125, 0.8131, -0.125, 0.7688, -0.1221, 0.769, -0.1221, 0.8133, -0.2094, 0.8132, -0.2083, 0.769, -0.2056, 0.7688, -0.2067, 0.8131, -0.3844, 0.813, -0.3851, 0.769, -0.3815, 0.7689, -0.3809, 0.813, -0.3773, 0.813, -0.378, 0.7689, -0.3746, 0.769, -0.3739, 0.813, -0.368, 0.8135, -0.3687, 0.7694, -0.3664, 0.7698, -0.3657, 0.8138, -0.3708, 0.8132, -0.3714, 0.7692, -0.3687, 0.7694, -0.368, 0.8135, -0.1933, 0.8131, -0.1922, 0.7688, -0.1887, 0.769, -0.1898, 0.8132, 0.9688, 0.6659, 0.9688, 1.0, 1.0, 1.0, 1.0, 0.6659, 0.1875, 0.6659, 0.1875, 1.0, 0.2188, 1.0, 0.2188, 0.6659, 0.875, 0.6659, 0.875, 1.0, 0.9062, 1.0, 0.9062, 0.6659, 0.75, 0.6659, 0.75, 1.0, 0.7812, 1.0, 0.7812, 0.6659, 0.0625, 0.6659, 0.0625, 1.0, 0.09375, 1.0, 0.09375, 0.6659, 0.0, 0.6659, 0.0, 1.0, 0.03125, 1.0, 0.03125, 0.6659, 0.8125, 0.6659, 0.8125, 1.0, 0.8438, 1.0, 0.8438, 0.6659, 0.25, 0.6659, 0.25, 1.0, 0.2812, 1.0, 0.2812, 0.6659, 0.5, 0.6659, 0.5, 1.0, 0.5312, 1.0, 0.5312, 0.6659, 0.7188, 0.6659, 0.7188, 1.0, 0.75, 1.0, 0.75, 0.6659, 0.4062, 0.6659, 0.4062, 1.0, 0.4375, 1.0, 0.4375, 0.6659, 0.7812, 0.6659, 0.7812, 1.0, 0.8125, 1.0, 0.8125, 0.6659, 0.4375, 0.6659, 0.4375, 1.0, 0.4688, 1.0, 0.4688, 0.6659, 0.03125, 0.6659, 0.03125, 1.0, 0.0625, 1.0, 0.0625, 0.6659, 0.375, 0.6659, 0.375, 1.0, 0.4062, 1.0, 0.4062, 0.6659, 0.2812, 0.6659, 0.2812, 1.0, 0.3125, 1.0, 0.3125, 0.6659, 0.5625, 0.6659, 0.5625, 1.0, 0.5938, 1.0, 0.5938, 0.6659, 0.9062, 0.6659, 0.9062, 1.0, 0.9375, 1.0, 0.9375, 0.6659, 0.3125, 0.6659, 0.3125, 1.0, 0.3438, 1.0, 0.3438, 0.6659, 0.1562, 0.6659, 0.1562, 1.0, 0.1875, 1.0, 0.1875, 0.6659, 0.125, 0.6659, 0.125, 1.0, 0.1562, 1.0, 0.1562, 0.6659, 0.2188, 0.6659, 0.2188, 1.0, 0.25, 1.0, 0.25, 0.6659, -0.1119, 0.2622, -0.1116, 0.2643, -0.1105, 0.2662, -0.1089, 0.2681, -0.1066, 0.2697, -0.1038, 0.271, -0.1007, 0.2719, -0.09728, 0.2725, -0.09374, 0.2728, -0.09019, 0.2725, -0.08678, 0.272, -0.08363, 0.271, -0.08087, 0.2697, -0.07861, 0.2681, -0.07693, 0.2663, -0.07589, 0.2643, -0.07555, 0.2622, 0.1207, 0.1457, 0.1243, 0.1454, 0.1277, 0.1444, 0.1308, 0.1429, 0.1336, 0.1408, 0.1358, 0.1383, 0.1375, 0.1354, 0.1386, 0.1323, 0.1389, 0.129, 0.3125, 0.758, -0.3035, 0.129, 0.3438, 0.6659, 0.3438, 1.0, 0.375, 1.0, 0.375, 0.6659, 0.6562, 0.6659, 0.6562, 1.0, 0.6875, 1.0, 0.6875, 0.6659, 0.9375, 0.6659, 0.9375, 1.0, 0.9688, 1.0, 0.9688, 0.6659, 0.09375, 0.6659, 0.09375, 1.0, 0.125, 1.0, 0.125, 0.6659, 0.6875, 0.6659, 0.6875, 1.0, 0.7188, 1.0, 0.7188, 0.6659, 0.4688, 0.6659, 0.4688, 1.0, 0.5, 1.0, 0.5, 0.6659, 0.5312, 0.6659, 0.5312, 1.0, 0.5625, 1.0, 0.5625, 0.6659, 0.625, 0.6659, 0.625, 1.0, 0.6562, 1.0, 0.6562, 0.6659, 0.5938, 0.6659, 0.5938, 1.0, 0.625, 1.0, 0.625, 0.6659, 0.8438, 0.6659, 0.8438, 1.0, 0.875, 1.0, 0.875, 0.6659])
me_cube_001.use_remesh_fix_poles = True
me_cube_001.use_remesh_preserve_attributes = False
me_cube_001.use_mirror_vertex_groups = False
me_cube_001.update()

# ---- objects
ob_cube = bpy.data.objects.new('Cube', me_cube_001)

# ---- transforms, parenting, visibility, modifiers, constraints
ob_cube.location = (0.0, 0.0, 0.0)
ob_cube.lineart.crease_threshold = 0.0

# ---- collection membership
col_collection.objects.link(ob_cube)

# ---- scene / render settings (as saved in the file)
scene.frame_start = 1; scene.frame_end = 250; scene.frame_set(1)
scene.render.engine = 'BLENDER_EEVEE_NEXT'
scene.cycles.use_denoising = False
scene.cycles.samples = 128
scene.cycles.sampling_pattern = 'TABULATED_SOBOL'
scene.cycles.use_adaptive_sampling = False
scene.cycles.use_light_tree = False
scene.view_settings.view_transform = 'Filmic'
bpy.context.view_layer.update()

# ---- added for rendering (the .blend has no active camera and no usable light): camera, sun
cam_auto = bpy.data.cameras.new('AutoCamera')
cam_auto.lens = 50.0
cam_auto.sensor_width = 36.0
cam_auto.clip_end = 1000.0
ob_auto_camera = bpy.data.objects.new('AutoCamera', cam_auto)
scene.collection.objects.link(ob_auto_camera)
ob_auto_camera.location = (4.39664, -5.27597, 4.94151)
ob_auto_camera.rotation_euler = (1.09748, -7.21219e-08, 0.694738)
scene.camera = ob_auto_camera
light_auto_sun = bpy.data.lights.new('AutoSun', 'SUN')
light_auto_sun.energy = 3.0
light_auto_sun.angle = 0.0523599
ob_auto_sun = bpy.data.objects.new('AutoSun', light_auto_sun)
scene.collection.objects.link(ob_auto_sun)
ob_auto_sun.rotation_euler = (0.872665, 0.174533, 0.523599)
bpy.context.view_layer.update()
